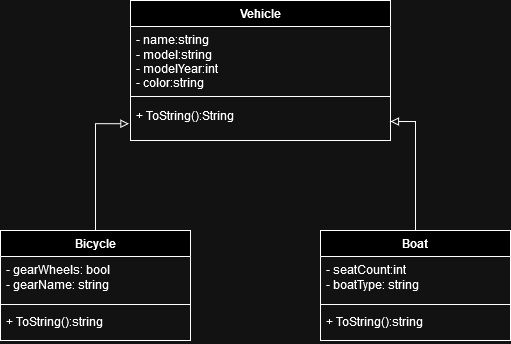

The diagram above was exported from draw.io. Its source (the exported page's mxGraphModel, read from the mxfile embedded in the PNG):
<mxGraphModel dx="989" dy="550" grid="1" gridSize="10" guides="1" tooltips="1" connect="1" arrows="1" fold="1" page="1" pageScale="1" pageWidth="827" pageHeight="1169" math="0" shadow="0">
  <root>
    <mxCell id="0" />
    <mxCell id="1" parent="0" />
    <mxCell id="Q4Uj4p6xYLtwoTUzbuMk-1" value="Vehicle" style="swimlane;fontStyle=1;align=center;verticalAlign=top;childLayout=stackLayout;horizontal=1;startSize=26;horizontalStack=0;resizeParent=1;resizeParentMax=0;resizeLast=0;collapsible=1;marginBottom=0;whiteSpace=wrap;html=1;" parent="1" vertex="1">
      <mxGeometry x="290" y="100" width="260" height="140" as="geometry" />
    </mxCell>
    <mxCell id="Q4Uj4p6xYLtwoTUzbuMk-2" value="&lt;div&gt;- name:string&lt;br&gt;&lt;/div&gt;&lt;div&gt;- model:string&lt;/div&gt;&lt;div&gt;- modelYear:int&lt;/div&gt;&lt;div&gt;- color:string&lt;br&gt;&lt;/div&gt;" style="text;strokeColor=none;fillColor=none;align=left;verticalAlign=top;spacingLeft=4;spacingRight=4;overflow=hidden;rotatable=0;points=[[0,0.5],[1,0.5]];portConstraint=eastwest;whiteSpace=wrap;html=1;" parent="Q4Uj4p6xYLtwoTUzbuMk-1" vertex="1">
      <mxGeometry y="26" width="260" height="64" as="geometry" />
    </mxCell>
    <mxCell id="Q4Uj4p6xYLtwoTUzbuMk-3" value="" style="line;strokeWidth=1;fillColor=none;align=left;verticalAlign=middle;spacingTop=-1;spacingLeft=3;spacingRight=3;rotatable=0;labelPosition=right;points=[];portConstraint=eastwest;strokeColor=inherit;" parent="Q4Uj4p6xYLtwoTUzbuMk-1" vertex="1">
      <mxGeometry y="90" width="260" height="12" as="geometry" />
    </mxCell>
    <mxCell id="Q4Uj4p6xYLtwoTUzbuMk-4" value="+ ToString():String" style="text;strokeColor=none;fillColor=none;align=left;verticalAlign=top;spacingLeft=4;spacingRight=4;overflow=hidden;rotatable=0;points=[[0,0.5],[1,0.5]];portConstraint=eastwest;whiteSpace=wrap;html=1;" parent="Q4Uj4p6xYLtwoTUzbuMk-1" vertex="1">
      <mxGeometry y="102" width="260" height="38" as="geometry" />
    </mxCell>
    <mxCell id="V5HzuzCUcpxzkneoCUdy-1" value="Bicycle" style="swimlane;fontStyle=1;align=center;verticalAlign=top;childLayout=stackLayout;horizontal=1;startSize=26;horizontalStack=0;resizeParent=1;resizeParentMax=0;resizeLast=0;collapsible=1;marginBottom=0;whiteSpace=wrap;html=1;" vertex="1" parent="1">
      <mxGeometry x="160" y="330" width="190" height="110" as="geometry" />
    </mxCell>
    <mxCell id="V5HzuzCUcpxzkneoCUdy-2" value="&lt;div&gt;- gearWheels: bool&lt;/div&gt;&lt;div&gt;- gearName: string&lt;br&gt;&lt;/div&gt;" style="text;strokeColor=none;fillColor=none;align=left;verticalAlign=top;spacingLeft=4;spacingRight=4;overflow=hidden;rotatable=0;points=[[0,0.5],[1,0.5]];portConstraint=eastwest;whiteSpace=wrap;html=1;" vertex="1" parent="V5HzuzCUcpxzkneoCUdy-1">
      <mxGeometry y="26" width="190" height="44" as="geometry" />
    </mxCell>
    <mxCell id="V5HzuzCUcpxzkneoCUdy-3" value="" style="line;strokeWidth=1;fillColor=none;align=left;verticalAlign=middle;spacingTop=-1;spacingLeft=3;spacingRight=3;rotatable=0;labelPosition=right;points=[];portConstraint=eastwest;strokeColor=inherit;" vertex="1" parent="V5HzuzCUcpxzkneoCUdy-1">
      <mxGeometry y="70" width="190" height="8" as="geometry" />
    </mxCell>
    <mxCell id="V5HzuzCUcpxzkneoCUdy-4" value="+ ToString():string" style="text;strokeColor=none;fillColor=none;align=left;verticalAlign=top;spacingLeft=4;spacingRight=4;overflow=hidden;rotatable=0;points=[[0,0.5],[1,0.5]];portConstraint=eastwest;whiteSpace=wrap;html=1;" vertex="1" parent="V5HzuzCUcpxzkneoCUdy-1">
      <mxGeometry y="78" width="190" height="32" as="geometry" />
    </mxCell>
    <mxCell id="V5HzuzCUcpxzkneoCUdy-21" style="edgeStyle=orthogonalEdgeStyle;rounded=0;orthogonalLoop=1;jettySize=auto;html=1;entryX=-0.006;entryY=0.559;entryDx=0;entryDy=0;entryPerimeter=0;endArrow=block;endFill=0;" edge="1" parent="1" source="V5HzuzCUcpxzkneoCUdy-1" target="Q4Uj4p6xYLtwoTUzbuMk-4">
      <mxGeometry relative="1" as="geometry" />
    </mxCell>
    <mxCell id="V5HzuzCUcpxzkneoCUdy-26" style="edgeStyle=orthogonalEdgeStyle;rounded=0;orthogonalLoop=1;jettySize=auto;html=1;entryX=1;entryY=0.5;entryDx=0;entryDy=0;endArrow=block;endFill=0;" edge="1" parent="1" source="V5HzuzCUcpxzkneoCUdy-22" target="Q4Uj4p6xYLtwoTUzbuMk-4">
      <mxGeometry relative="1" as="geometry" />
    </mxCell>
    <mxCell id="V5HzuzCUcpxzkneoCUdy-22" value="Boat" style="swimlane;fontStyle=1;align=center;verticalAlign=top;childLayout=stackLayout;horizontal=1;startSize=26;horizontalStack=0;resizeParent=1;resizeParentMax=0;resizeLast=0;collapsible=1;marginBottom=0;whiteSpace=wrap;html=1;" vertex="1" parent="1">
      <mxGeometry x="480" y="330" width="190" height="110" as="geometry" />
    </mxCell>
    <mxCell id="V5HzuzCUcpxzkneoCUdy-23" value="&lt;div&gt;- seatCount:int&lt;/div&gt;&lt;div&gt;- boatType: string&lt;br&gt;&lt;/div&gt;" style="text;strokeColor=none;fillColor=none;align=left;verticalAlign=top;spacingLeft=4;spacingRight=4;overflow=hidden;rotatable=0;points=[[0,0.5],[1,0.5]];portConstraint=eastwest;whiteSpace=wrap;html=1;" vertex="1" parent="V5HzuzCUcpxzkneoCUdy-22">
      <mxGeometry y="26" width="190" height="44" as="geometry" />
    </mxCell>
    <mxCell id="V5HzuzCUcpxzkneoCUdy-24" value="" style="line;strokeWidth=1;fillColor=none;align=left;verticalAlign=middle;spacingTop=-1;spacingLeft=3;spacingRight=3;rotatable=0;labelPosition=right;points=[];portConstraint=eastwest;strokeColor=inherit;" vertex="1" parent="V5HzuzCUcpxzkneoCUdy-22">
      <mxGeometry y="70" width="190" height="8" as="geometry" />
    </mxCell>
    <mxCell id="V5HzuzCUcpxzkneoCUdy-25" value="+ ToString():string" style="text;strokeColor=none;fillColor=none;align=left;verticalAlign=top;spacingLeft=4;spacingRight=4;overflow=hidden;rotatable=0;points=[[0,0.5],[1,0.5]];portConstraint=eastwest;whiteSpace=wrap;html=1;" vertex="1" parent="V5HzuzCUcpxzkneoCUdy-22">
      <mxGeometry y="78" width="190" height="32" as="geometry" />
    </mxCell>
  </root>
</mxGraphModel>